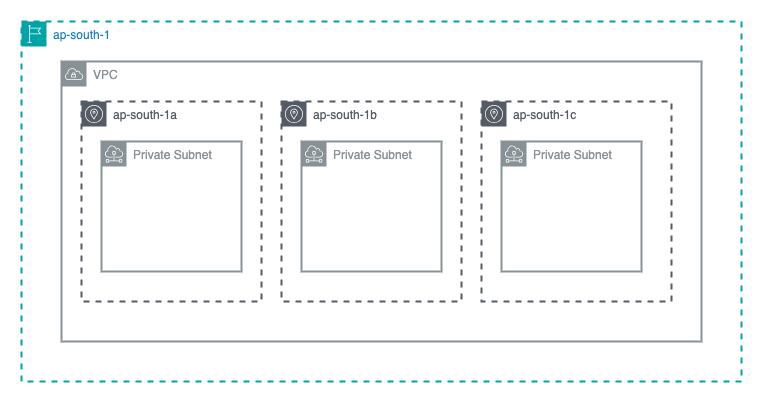

The diagram above was exported from draw.io. Its source (the exported page's mxGraphModel, read from the mxfile embedded in the PNG):
<mxGraphModel dx="1426" dy="1000" grid="1" gridSize="10" guides="1" tooltips="1" connect="1" arrows="1" fold="1" page="1" pageScale="1" pageWidth="850" pageHeight="1100" math="0" shadow="0">
  <root>
    <mxCell id="0" />
    <mxCell id="1" parent="0" />
    <mxCell id="sn5V_OIwQa_cCvEB9BOD-3" value="ap-south-1" style="points=[[0,0],[0.25,0],[0.5,0],[0.75,0],[1,0],[1,0.25],[1,0.5],[1,0.75],[1,1],[0.75,1],[0.5,1],[0.25,1],[0,1],[0,0.75],[0,0.5],[0,0.25]];outlineConnect=0;gradientColor=none;html=1;whiteSpace=wrap;fontSize=12;fontStyle=0;container=1;pointerEvents=0;collapsible=0;recursiveResize=0;shape=mxgraph.aws4.group;grIcon=mxgraph.aws4.group_region;strokeColor=#00A4A6;fillColor=none;verticalAlign=top;align=left;spacingLeft=30;fontColor=#147EBA;dashed=1;strokeWidth=2;" vertex="1" parent="1">
      <mxGeometry x="80" y="80" width="720" height="360" as="geometry" />
    </mxCell>
    <mxCell id="sn5V_OIwQa_cCvEB9BOD-4" value="VPC" style="sketch=0;outlineConnect=0;gradientColor=none;html=1;whiteSpace=wrap;fontSize=12;fontStyle=0;shape=mxgraph.aws4.group;grIcon=mxgraph.aws4.group_vpc;strokeColor=#879196;fillColor=none;verticalAlign=top;align=left;spacingLeft=30;fontColor=#879196;dashed=0;strokeWidth=2;" vertex="1" parent="sn5V_OIwQa_cCvEB9BOD-3">
      <mxGeometry x="40" y="40" width="640" height="280" as="geometry" />
    </mxCell>
    <mxCell id="sn5V_OIwQa_cCvEB9BOD-10" value="ap-south-1a" style="sketch=0;outlineConnect=0;gradientColor=none;html=1;whiteSpace=wrap;fontSize=12;fontStyle=0;shape=mxgraph.aws4.group;grIcon=mxgraph.aws4.group_availability_zone;strokeColor=#545B64;fillColor=none;verticalAlign=top;align=left;spacingLeft=30;fontColor=#545B64;dashed=1;strokeWidth=2;" vertex="1" parent="sn5V_OIwQa_cCvEB9BOD-3">
      <mxGeometry x="60" y="80" width="180" height="200" as="geometry" />
    </mxCell>
    <mxCell id="sn5V_OIwQa_cCvEB9BOD-11" value="ap-south-1b" style="sketch=0;outlineConnect=0;gradientColor=none;html=1;whiteSpace=wrap;fontSize=12;fontStyle=0;shape=mxgraph.aws4.group;grIcon=mxgraph.aws4.group_availability_zone;strokeColor=#545B64;fillColor=none;verticalAlign=top;align=left;spacingLeft=30;fontColor=#545B64;dashed=1;strokeWidth=2;" vertex="1" parent="sn5V_OIwQa_cCvEB9BOD-3">
      <mxGeometry x="260" y="80" width="180" height="200" as="geometry" />
    </mxCell>
    <mxCell id="sn5V_OIwQa_cCvEB9BOD-12" value="ap-south-1c" style="sketch=0;outlineConnect=0;gradientColor=none;html=1;whiteSpace=wrap;fontSize=12;fontStyle=0;shape=mxgraph.aws4.group;grIcon=mxgraph.aws4.group_availability_zone;strokeColor=#545B64;fillColor=none;verticalAlign=top;align=left;spacingLeft=30;fontColor=#545B64;dashed=1;strokeWidth=2;" vertex="1" parent="sn5V_OIwQa_cCvEB9BOD-3">
      <mxGeometry x="460" y="80" width="190" height="200" as="geometry" />
    </mxCell>
    <mxCell id="sn5V_OIwQa_cCvEB9BOD-7" value="Private Subnet" style="sketch=0;outlineConnect=0;gradientColor=none;html=1;whiteSpace=wrap;fontSize=12;fontStyle=0;shape=mxgraph.aws4.group;grIcon=mxgraph.aws4.group_subnet;strokeColor=#879196;fillColor=none;verticalAlign=top;align=left;spacingLeft=30;fontColor=#879196;dashed=0;strokeWidth=2;" vertex="1" parent="sn5V_OIwQa_cCvEB9BOD-3">
      <mxGeometry x="80" y="120" width="140" height="130" as="geometry" />
    </mxCell>
    <mxCell id="sn5V_OIwQa_cCvEB9BOD-8" value="Private Subnet" style="sketch=0;outlineConnect=0;gradientColor=none;html=1;whiteSpace=wrap;fontSize=12;fontStyle=0;shape=mxgraph.aws4.group;grIcon=mxgraph.aws4.group_subnet;strokeColor=#879196;fillColor=none;verticalAlign=top;align=left;spacingLeft=30;fontColor=#879196;dashed=0;strokeWidth=2;" vertex="1" parent="sn5V_OIwQa_cCvEB9BOD-3">
      <mxGeometry x="280" y="120" width="140" height="130" as="geometry" />
    </mxCell>
    <mxCell id="sn5V_OIwQa_cCvEB9BOD-9" value="Private Subnet" style="sketch=0;outlineConnect=0;gradientColor=none;html=1;whiteSpace=wrap;fontSize=12;fontStyle=0;shape=mxgraph.aws4.group;grIcon=mxgraph.aws4.group_subnet;strokeColor=#879196;fillColor=none;verticalAlign=top;align=left;spacingLeft=30;fontColor=#879196;dashed=0;strokeWidth=2;" vertex="1" parent="sn5V_OIwQa_cCvEB9BOD-3">
      <mxGeometry x="480" y="120" width="140" height="130" as="geometry" />
    </mxCell>
  </root>
</mxGraphModel>